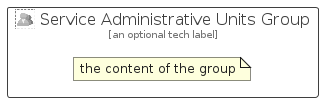

The diagram above was rendered by PlantUML. Its source (embedded in the PNG):
@startuml
' configures the library
!global $INCLUSION_MODE="local"
!global $LIB_BASE_LOCATION="../../.."

' loads the library's bootstrap
!include $LIB_BASE_LOCATION/bootstrap.puml

' loads the package bootstrap
include('azure-11/bootstrap')

' loads the Item which embeds the element ServiceAdministrativeUnitsGroup
include('azure-11/Item/Identity/ServiceAdministrativeUnits')

' renders the element
ServiceAdministrativeUnitsGroup('ServiceAdministrativeUnitsGroup', 'Service Administrative Units Group', 'an optional tech label') {
    note as note
        the content of the group
    end note
}
@enduml